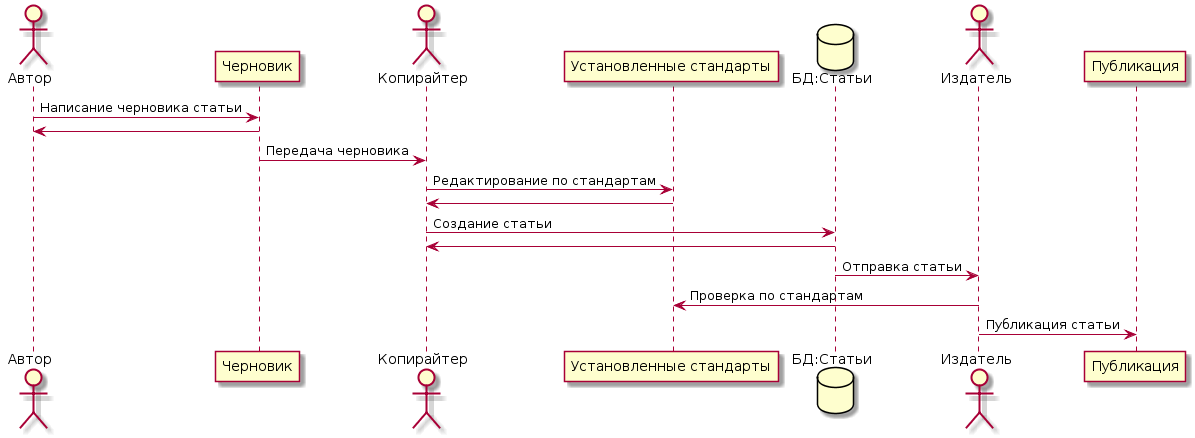

The diagram above was rendered by PlantUML. Its source (embedded in the PNG):
@startuml
actor "Автор" as act
participant "Черновик" as chern
actor "Копирайтер" as copyr
participant "Установленные стандарты" as stand
database "БД:Статьи" as bd
actor "Издатель" as izd
participant "Публикация" as pyb
act -> chern : Написание черновика статьи
chern -> act
chern -> copyr : Передача черновика
copyr -> stand : Редактирование по стандартам
stand -> copyr
copyr -> bd : Создание статьи
bd -> copyr
bd -> izd : Отправка статьи
izd -> stand : Проверка по стандартам
izd -> pyb : Публикация статьи
@enduml